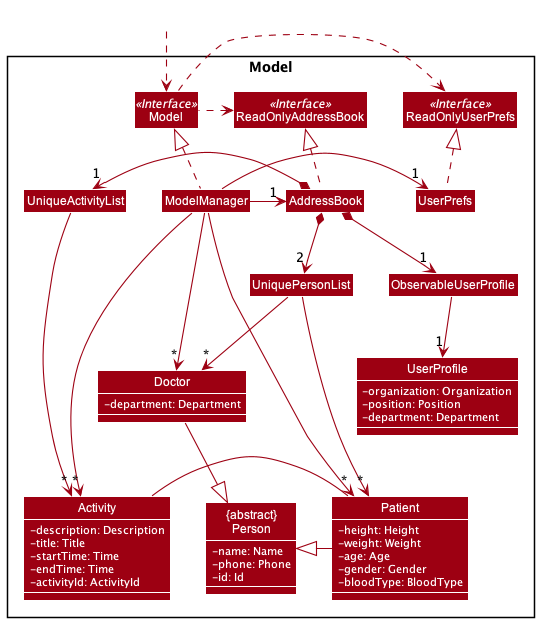

The diagram above was rendered by PlantUML. Its source (embedded in the PNG):
@startuml
!include style.puml
skinparam arrowThickness 1.1
skinparam arrowColor MODEL_COLOR
skinparam classBackgroundColor MODEL_COLOR
skinparam ClassAttributeFontColor #FFFFFF
skinparam classAttributeIconSize 0

Package Model <<Rectangle>>{

class "{abstract}\nPerson" as Person {
    -name: Name
    -phone: Phone
    -id: Id
}

Interface ReadOnlyAddressBook <<Interface>>
Interface ReadOnlyUserPrefs <<Interface>>
Interface Model <<Interface>>

Class AddressBook
Class ReadOnlyAddressBook
Class Model
Class ModelManager
Class UserPrefs
Class ReadOnlyUserPrefs

Class UniquePersonList
Class UniqueActivityList
Class ObservableUserProfile

Class Activity {
    -description: Description
    -title: Title
    -startTime: Time
    -endTime: Time
    -activityId: ActivityId
}
Class Patient {
    -height: Height
    -weight: Weight
    -age: Age
    -gender: Gender
    -bloodType: BloodType
}
Class Doctor {
    -department: Department
}
Class UserProfile {
    -organization: Organization
    -position: Position
    -department: Department
}

}

show Patient members
show Person members
show Activity members
show Doctor members
show UserProfile members

Class HiddenOutside #FFFFFF
HiddenOutside ..> Model

AddressBook .up.|> ReadOnlyAddressBook

ModelManager .up.|> Model
Model .right.> ReadOnlyUserPrefs
Model .left.> ReadOnlyAddressBook
ModelManager -right-> "1" AddressBook
ModelManager -right-> "1" UserPrefs
UserPrefs .up.|> ReadOnlyUserPrefs

AddressBook *-left-> "1" UniqueActivityList
AddressBook *-down-> "1" ObservableUserProfile
AddressBook *--> "2" UniquePersonList

ObservableUserProfile --> "1" UserProfile

UniquePersonList --> "*" Patient
UniquePersonList --> "*" Doctor

Patient -left-|> Person
Doctor --|> Person

Patient - Activity

ModelManager -->"*" Patient
ModelManager -->"*" Doctor
ModelManager -left->"*" Activity

UniqueActivityList -right-> "*" Activity
@enduml